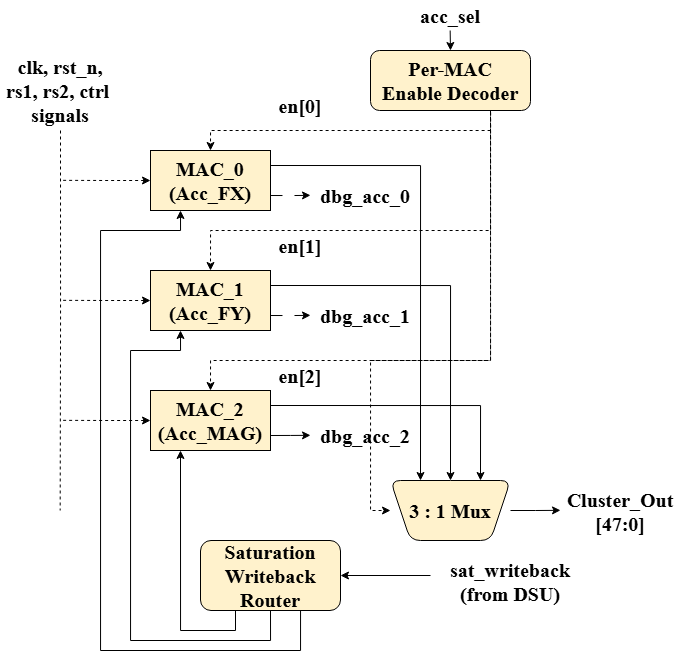

The diagram above was exported from draw.io. Its source (the exported page's mxGraphModel, read from the mxfile embedded in the PNG):
<mxGraphModel dx="1195" dy="764" grid="1" gridSize="10" guides="1" tooltips="1" connect="1" arrows="1" fold="1" page="1" pageScale="1" pageWidth="850" pageHeight="1100" math="0" shadow="0">
  <root>
    <mxCell id="0" />
    <mxCell id="1" parent="0" />
    <mxCell id="ALM3K4zTLUUpxpTyE6kq-13" edge="1" parent="1" source="ALM3K4zTLUUpxpTyE6kq-1" style="edgeStyle=orthogonalEdgeStyle;rounded=0;orthogonalLoop=1;jettySize=auto;html=1;exitX=1;exitY=0.25;exitDx=0;exitDy=0;entryX=0.25;entryY=0;entryDx=0;entryDy=0;fontFamily=Times New Roman;fontSize=20;fontColor=default;fontStyle=1" target="ALM3K4zTLUUpxpTyE6kq-6">
      <mxGeometry relative="1" as="geometry" />
    </mxCell>
    <mxCell id="ALM3K4zTLUUpxpTyE6kq-18" edge="1" parent="1" source="ALM3K4zTLUUpxpTyE6kq-1" style="edgeStyle=orthogonalEdgeStyle;rounded=0;orthogonalLoop=1;jettySize=auto;html=1;exitX=0;exitY=0.5;exitDx=0;exitDy=0;fontFamily=Times New Roman;fontSize=20;fontColor=default;endArrow=none;endFill=0;dashed=1;startArrow=classic;startFill=1;fontStyle=1">
      <mxGeometry relative="1" as="geometry">
        <mxPoint x="69.99999999999989" y="189.83333333333337" as="targetPoint" />
      </mxGeometry>
    </mxCell>
    <mxCell id="ALM3K4zTLUUpxpTyE6kq-21" edge="1" parent="1" source="ALM3K4zTLUUpxpTyE6kq-1" style="edgeStyle=orthogonalEdgeStyle;rounded=0;orthogonalLoop=1;jettySize=auto;html=1;exitX=1;exitY=0.75;exitDx=0;exitDy=0;fontFamily=Times New Roman;fontSize=20;fontColor=default;fontStyle=1;dashed=1;dashPattern=12 12;">
      <mxGeometry relative="1" as="geometry">
        <mxPoint x="320" y="204.83333333333337" as="targetPoint" />
      </mxGeometry>
    </mxCell>
    <mxCell id="ALM3K4zTLUUpxpTyE6kq-1" parent="1" style="rounded=0;whiteSpace=wrap;html=1;strokeColor=default;align=center;verticalAlign=middle;fontFamily=Times New Roman;fontSize=20;fontColor=default;fillColor=#fff2cc;fontStyle=1" value="MAC_0 (Acc_FX)" vertex="1">
      <mxGeometry height="60" width="120" x="160" y="160" as="geometry" />
    </mxCell>
    <mxCell id="ALM3K4zTLUUpxpTyE6kq-15" edge="1" parent="1" source="ALM3K4zTLUUpxpTyE6kq-2" style="edgeStyle=orthogonalEdgeStyle;rounded=0;orthogonalLoop=1;jettySize=auto;html=1;exitX=1;exitY=0.25;exitDx=0;exitDy=0;entryX=0.5;entryY=0;entryDx=0;entryDy=0;fontFamily=Times New Roman;fontSize=20;fontColor=default;fontStyle=1" target="ALM3K4zTLUUpxpTyE6kq-6">
      <mxGeometry relative="1" as="geometry" />
    </mxCell>
    <mxCell id="ALM3K4zTLUUpxpTyE6kq-19" edge="1" parent="1" source="ALM3K4zTLUUpxpTyE6kq-2" style="edgeStyle=orthogonalEdgeStyle;rounded=0;orthogonalLoop=1;jettySize=auto;html=1;exitX=0;exitY=0.5;exitDx=0;exitDy=0;fontFamily=Times New Roman;fontSize=20;fontColor=default;endArrow=none;endFill=0;dashed=1;startArrow=classic;startFill=1;fontStyle=1">
      <mxGeometry relative="1" as="geometry">
        <mxPoint x="69.99999999999989" y="309.83333333333337" as="targetPoint" />
      </mxGeometry>
    </mxCell>
    <mxCell id="ALM3K4zTLUUpxpTyE6kq-22" edge="1" parent="1" source="ALM3K4zTLUUpxpTyE6kq-2" style="edgeStyle=orthogonalEdgeStyle;rounded=0;orthogonalLoop=1;jettySize=auto;html=1;exitX=1;exitY=0.75;exitDx=0;exitDy=0;fontFamily=Times New Roman;fontSize=20;fontColor=default;fontStyle=1;dashed=1;dashPattern=12 12;">
      <mxGeometry relative="1" as="geometry">
        <mxPoint x="320" y="324.83333333333337" as="targetPoint" />
      </mxGeometry>
    </mxCell>
    <mxCell id="ALM3K4zTLUUpxpTyE6kq-2" parent="1" style="rounded=0;whiteSpace=wrap;html=1;strokeColor=default;align=center;verticalAlign=middle;fontFamily=Times New Roman;fontSize=20;fontColor=default;fillColor=#fff2cc;fontStyle=1" value="MAC_1 (Acc_FY)" vertex="1">
      <mxGeometry height="60" width="120" x="160" y="280" as="geometry" />
    </mxCell>
    <mxCell id="ALM3K4zTLUUpxpTyE6kq-16" edge="1" parent="1" source="ALM3K4zTLUUpxpTyE6kq-3" style="edgeStyle=orthogonalEdgeStyle;rounded=0;orthogonalLoop=1;jettySize=auto;html=1;exitX=1;exitY=0.25;exitDx=0;exitDy=0;entryX=0.75;entryY=0;entryDx=0;entryDy=0;fontFamily=Times New Roman;fontSize=20;fontColor=default;fontStyle=1" target="ALM3K4zTLUUpxpTyE6kq-6">
      <mxGeometry relative="1" as="geometry" />
    </mxCell>
    <mxCell id="ALM3K4zTLUUpxpTyE6kq-20" edge="1" parent="1" source="ALM3K4zTLUUpxpTyE6kq-3" style="edgeStyle=orthogonalEdgeStyle;rounded=0;orthogonalLoop=1;jettySize=auto;html=1;exitX=0;exitY=0.5;exitDx=0;exitDy=0;fontFamily=Times New Roman;fontSize=20;fontColor=default;endArrow=none;endFill=0;dashed=1;startArrow=classic;startFill=1;fontStyle=1">
      <mxGeometry relative="1" as="geometry">
        <mxPoint x="69.99999999999989" y="429.83333333333337" as="targetPoint" />
      </mxGeometry>
    </mxCell>
    <mxCell id="ALM3K4zTLUUpxpTyE6kq-23" edge="1" parent="1" source="ALM3K4zTLUUpxpTyE6kq-3" style="edgeStyle=orthogonalEdgeStyle;rounded=0;orthogonalLoop=1;jettySize=auto;html=1;exitX=1;exitY=0.75;exitDx=0;exitDy=0;fontFamily=Times New Roman;fontSize=20;fontColor=default;fontStyle=1">
      <mxGeometry relative="1" as="geometry">
        <mxPoint x="320" y="444.83333333333337" as="targetPoint" />
      </mxGeometry>
    </mxCell>
    <mxCell id="ALM3K4zTLUUpxpTyE6kq-3" parent="1" style="rounded=0;whiteSpace=wrap;html=1;strokeColor=default;align=center;verticalAlign=middle;fontFamily=Times New Roman;fontSize=20;fontColor=default;fillColor=#fff2cc;fontStyle=1" value="MAC_2 (Acc_MAG)" vertex="1">
      <mxGeometry height="60" width="120" x="160" y="400" as="geometry" />
    </mxCell>
    <mxCell id="ALM3K4zTLUUpxpTyE6kq-24" edge="1" parent="1" source="ALM3K4zTLUUpxpTyE6kq-4" style="edgeStyle=orthogonalEdgeStyle;rounded=0;orthogonalLoop=1;jettySize=auto;html=1;exitX=0.5;exitY=1;exitDx=0;exitDy=0;entryX=0.5;entryY=0;entryDx=0;entryDy=0;fontFamily=Times New Roman;fontSize=20;fontColor=default;dashed=1;fontStyle=1" target="ALM3K4zTLUUpxpTyE6kq-1">
      <mxGeometry relative="1" as="geometry">
        <Array as="points">
          <mxPoint x="500" y="120" />
          <mxPoint x="500" y="140" />
          <mxPoint x="220" y="140" />
        </Array>
      </mxGeometry>
    </mxCell>
    <mxCell id="ALM3K4zTLUUpxpTyE6kq-25" edge="1" parent="1" source="ALM3K4zTLUUpxpTyE6kq-4" style="edgeStyle=orthogonalEdgeStyle;rounded=0;orthogonalLoop=1;jettySize=auto;html=1;exitX=0.5;exitY=1;exitDx=0;exitDy=0;entryX=0.5;entryY=0;entryDx=0;entryDy=0;fontFamily=Times New Roman;fontSize=20;fontColor=default;dashed=1;fontStyle=1" target="ALM3K4zTLUUpxpTyE6kq-2">
      <mxGeometry relative="1" as="geometry">
        <Array as="points">
          <mxPoint x="500" y="120" />
          <mxPoint x="500" y="240" />
          <mxPoint x="220" y="240" />
        </Array>
      </mxGeometry>
    </mxCell>
    <mxCell id="ALM3K4zTLUUpxpTyE6kq-26" edge="1" parent="1" source="ALM3K4zTLUUpxpTyE6kq-4" style="edgeStyle=orthogonalEdgeStyle;rounded=0;orthogonalLoop=1;jettySize=auto;html=1;exitX=0.5;exitY=1;exitDx=0;exitDy=0;entryX=0.5;entryY=0;entryDx=0;entryDy=0;fontFamily=Times New Roman;fontSize=20;fontColor=default;dashed=1;fontStyle=1" target="ALM3K4zTLUUpxpTyE6kq-3">
      <mxGeometry relative="1" as="geometry">
        <Array as="points">
          <mxPoint x="500" y="120" />
          <mxPoint x="500" y="370" />
          <mxPoint x="220" y="370" />
        </Array>
      </mxGeometry>
    </mxCell>
    <mxCell id="ALM3K4zTLUUpxpTyE6kq-31" edge="1" parent="1" source="ALM3K4zTLUUpxpTyE6kq-4" style="edgeStyle=orthogonalEdgeStyle;rounded=0;orthogonalLoop=1;jettySize=auto;html=1;exitX=0.5;exitY=0;exitDx=0;exitDy=0;fontFamily=Times New Roman;fontSize=20;fontColor=default;startArrow=classic;startFill=1;endArrow=none;endFill=0;fontStyle=1">
      <mxGeometry relative="1" as="geometry">
        <mxPoint x="459.66666666666674" y="40" as="targetPoint" />
      </mxGeometry>
    </mxCell>
    <mxCell id="ALM3K4zTLUUpxpTyE6kq-53" edge="1" parent="1" source="ALM3K4zTLUUpxpTyE6kq-4" style="edgeStyle=orthogonalEdgeStyle;rounded=0;orthogonalLoop=1;jettySize=auto;html=1;exitX=0.75;exitY=1;exitDx=0;exitDy=0;entryX=0;entryY=0.5;entryDx=0;entryDy=0;fontFamily=Helvetica;fontSize=12;fontColor=default;dashed=1;" target="ALM3K4zTLUUpxpTyE6kq-6">
      <mxGeometry relative="1" as="geometry">
        <Array as="points">
          <mxPoint x="500" y="370" />
          <mxPoint x="380" y="370" />
          <mxPoint x="380" y="520" />
        </Array>
      </mxGeometry>
    </mxCell>
    <mxCell id="ALM3K4zTLUUpxpTyE6kq-4" parent="1" style="rounded=1;whiteSpace=wrap;html=1;strokeColor=default;align=center;verticalAlign=middle;fontFamily=Times New Roman;fontSize=20;fontColor=default;fillColor=#fff2cc;fontStyle=1" value="Per-MAC&lt;div&gt;Enable Decoder&lt;/div&gt;" vertex="1">
      <mxGeometry height="60" width="160" x="380" y="60" as="geometry" />
    </mxCell>
    <mxCell id="ALM3K4zTLUUpxpTyE6kq-5" parent="1" style="shape=trapezoid;perimeter=trapezoidPerimeter;whiteSpace=wrap;html=1;fixedSize=1;rounded=1;strokeColor=default;align=center;verticalAlign=middle;fontFamily=Times New Roman;fontSize=20;fontColor=default;fillColor=#fff2cc;rotation=-180;fontStyle=1" value="" vertex="1">
      <mxGeometry height="60" width="120" x="400" y="490" as="geometry" />
    </mxCell>
    <mxCell id="ALM3K4zTLUUpxpTyE6kq-28" edge="1" parent="1" source="ALM3K4zTLUUpxpTyE6kq-6" style="edgeStyle=orthogonalEdgeStyle;rounded=0;orthogonalLoop=1;jettySize=auto;html=1;exitX=1;exitY=0.5;exitDx=0;exitDy=0;fontFamily=Times New Roman;fontSize=20;fontColor=default;fontStyle=1">
      <mxGeometry relative="1" as="geometry">
        <mxPoint x="570" y="519.8333333333335" as="targetPoint" />
      </mxGeometry>
    </mxCell>
    <mxCell id="ALM3K4zTLUUpxpTyE6kq-6" parent="1" style="text;html=1;whiteSpace=wrap;strokeColor=none;fillColor=none;align=center;verticalAlign=middle;rounded=0;fontFamily=Times New Roman;fontSize=20;fontColor=default;fontStyle=1" value="3 : 1 Mux" vertex="1">
      <mxGeometry height="60" width="120" x="400" y="490" as="geometry" />
    </mxCell>
    <mxCell id="ALM3K4zTLUUpxpTyE6kq-9" edge="1" parent="1" source="ALM3K4zTLUUpxpTyE6kq-8" style="edgeStyle=orthogonalEdgeStyle;rounded=0;orthogonalLoop=1;jettySize=auto;html=1;exitX=0.25;exitY=1;exitDx=0;exitDy=0;entryX=0.25;entryY=1;entryDx=0;entryDy=0;fontFamily=Times New Roman;fontSize=20;fontColor=default;fontStyle=1" target="ALM3K4zTLUUpxpTyE6kq-3">
      <mxGeometry relative="1" as="geometry" />
    </mxCell>
    <mxCell id="ALM3K4zTLUUpxpTyE6kq-10" edge="1" parent="1" source="ALM3K4zTLUUpxpTyE6kq-8" style="edgeStyle=orthogonalEdgeStyle;rounded=0;orthogonalLoop=1;jettySize=auto;html=1;exitX=0.5;exitY=1;exitDx=0;exitDy=0;entryX=0.25;entryY=1;entryDx=0;entryDy=0;fontFamily=Times New Roman;fontSize=20;fontColor=default;fontStyle=1" target="ALM3K4zTLUUpxpTyE6kq-2">
      <mxGeometry relative="1" as="geometry">
        <Array as="points">
          <mxPoint x="280" y="650" />
          <mxPoint x="140" y="650" />
          <mxPoint x="140" y="360" />
          <mxPoint x="190" y="360" />
        </Array>
      </mxGeometry>
    </mxCell>
    <mxCell id="ALM3K4zTLUUpxpTyE6kq-11" edge="1" parent="1" source="ALM3K4zTLUUpxpTyE6kq-8" style="edgeStyle=orthogonalEdgeStyle;rounded=0;orthogonalLoop=1;jettySize=auto;html=1;exitX=0.75;exitY=1;exitDx=0;exitDy=0;entryX=0.25;entryY=1;entryDx=0;entryDy=0;fontFamily=Times New Roman;fontSize=20;fontColor=default;fontStyle=1" target="ALM3K4zTLUUpxpTyE6kq-1">
      <mxGeometry relative="1" as="geometry">
        <Array as="points">
          <mxPoint x="310" y="660" />
          <mxPoint x="110" y="660" />
          <mxPoint x="110" y="240" />
          <mxPoint x="190" y="240" />
        </Array>
      </mxGeometry>
    </mxCell>
    <mxCell id="ALM3K4zTLUUpxpTyE6kq-50" edge="1" parent="1" source="ALM3K4zTLUUpxpTyE6kq-8" style="edgeStyle=orthogonalEdgeStyle;rounded=0;orthogonalLoop=1;jettySize=auto;html=1;exitX=1;exitY=0.5;exitDx=0;exitDy=0;fontFamily=Helvetica;fontSize=12;fontColor=default;startArrow=classic;startFill=1;endArrow=none;endFill=0;">
      <mxGeometry relative="1" as="geometry">
        <mxPoint x="440" y="585" as="targetPoint" />
      </mxGeometry>
    </mxCell>
    <mxCell id="ALM3K4zTLUUpxpTyE6kq-8" parent="1" style="rounded=1;whiteSpace=wrap;html=1;strokeColor=default;align=center;verticalAlign=middle;fontFamily=Times New Roman;fontSize=20;fontColor=default;fillColor=#fff2cc;fontStyle=1" value="Saturation Writeback&lt;div&gt;Router&lt;/div&gt;" vertex="1">
      <mxGeometry height="70" width="140" x="210" y="550" as="geometry" />
    </mxCell>
    <mxCell id="ALM3K4zTLUUpxpTyE6kq-17" edge="1" parent="1" source="ALM3K4zTLUUpxpTyE6kq-12" style="edgeStyle=orthogonalEdgeStyle;rounded=0;orthogonalLoop=1;jettySize=auto;html=1;exitX=0.5;exitY=1;exitDx=0;exitDy=0;fontFamily=Times New Roman;fontSize=20;fontColor=default;endArrow=none;endFill=0;dashed=1;fontStyle=1">
      <mxGeometry relative="1" as="geometry">
        <mxPoint x="69.66666666666674" y="520" as="targetPoint" />
      </mxGeometry>
    </mxCell>
    <mxCell id="ALM3K4zTLUUpxpTyE6kq-12" parent="1" style="text;html=1;whiteSpace=wrap;strokeColor=none;fillColor=none;align=center;verticalAlign=middle;rounded=0;fontFamily=Times New Roman;fontSize=20;fontColor=default;fontStyle=1" value="clk, rst_n, rs1, rs2, ctrl&amp;nbsp;&lt;div&gt;signals&lt;/div&gt;" vertex="1">
      <mxGeometry height="80" width="120" x="10" y="60" as="geometry" />
    </mxCell>
    <mxCell id="ALM3K4zTLUUpxpTyE6kq-29" parent="1" style="text;html=1;whiteSpace=wrap;strokeColor=none;fillColor=none;align=center;verticalAlign=middle;rounded=0;fontFamily=Times New Roman;fontSize=20;fontColor=default;fontStyle=1" value="Cluster_Out [47:0]" vertex="1">
      <mxGeometry height="57.5" width="120" x="570" y="492.5" as="geometry" />
    </mxCell>
    <mxCell id="ALM3K4zTLUUpxpTyE6kq-32" parent="1" style="text;html=1;whiteSpace=wrap;strokeColor=none;fillColor=none;align=center;verticalAlign=middle;rounded=0;fontFamily=Times New Roman;fontSize=20;fontColor=default;fontStyle=1" value="acc_sel" vertex="1">
      <mxGeometry height="30" width="60" x="430" y="10" as="geometry" />
    </mxCell>
    <mxCell id="ALM3K4zTLUUpxpTyE6kq-33" parent="1" style="text;html=1;whiteSpace=wrap;strokeColor=none;fillColor=none;align=center;verticalAlign=middle;rounded=0;fontFamily=Times New Roman;fontSize=20;fontColor=default;fontStyle=1" value="dbg_acc_0" vertex="1">
      <mxGeometry height="30" width="110" x="320" y="190" as="geometry" />
    </mxCell>
    <mxCell id="ALM3K4zTLUUpxpTyE6kq-34" parent="1" style="text;html=1;whiteSpace=wrap;strokeColor=none;fillColor=none;align=center;verticalAlign=middle;rounded=0;fontFamily=Times New Roman;fontSize=20;fontColor=default;fontStyle=1" value="dbg_acc_1" vertex="1">
      <mxGeometry height="30" width="110" x="320" y="310" as="geometry" />
    </mxCell>
    <mxCell id="ALM3K4zTLUUpxpTyE6kq-35" parent="1" style="text;html=1;whiteSpace=wrap;strokeColor=none;fillColor=none;align=center;verticalAlign=middle;rounded=0;fontFamily=Times New Roman;fontSize=20;fontColor=default;fontStyle=1" value="dbg_acc_2" vertex="1">
      <mxGeometry height="30" width="110" x="320" y="430" as="geometry" />
    </mxCell>
    <mxCell id="ALM3K4zTLUUpxpTyE6kq-46" parent="1" style="text;html=1;whiteSpace=wrap;strokeColor=none;fillColor=none;align=center;verticalAlign=middle;rounded=0;fontFamily=Times New Roman;fontSize=20;fontColor=default;fontStyle=1" value="en[0]" vertex="1">
      <mxGeometry height="30" width="60" x="280" y="100" as="geometry" />
    </mxCell>
    <mxCell id="ALM3K4zTLUUpxpTyE6kq-48" parent="1" style="text;html=1;whiteSpace=wrap;strokeColor=none;fillColor=none;align=center;verticalAlign=middle;rounded=0;fontFamily=Times New Roman;fontSize=20;fontColor=default;fontStyle=1" value="en[1]" vertex="1">
      <mxGeometry height="30" width="60" x="280" y="240" as="geometry" />
    </mxCell>
    <mxCell id="ALM3K4zTLUUpxpTyE6kq-49" parent="1" style="text;html=1;whiteSpace=wrap;strokeColor=none;fillColor=none;align=center;verticalAlign=middle;rounded=0;fontFamily=Times New Roman;fontSize=20;fontColor=default;fontStyle=1" value="en[2]" vertex="1">
      <mxGeometry height="30" width="60" x="280" y="370" as="geometry" />
    </mxCell>
    <mxCell id="ALM3K4zTLUUpxpTyE6kq-52" parent="1" style="text;html=1;whiteSpace=wrap;strokeColor=none;fillColor=none;align=center;verticalAlign=middle;rounded=0;fontFamily=Times New Roman;fontSize=20;fontColor=default;fontStyle=1" value="sat_writeback&lt;div&gt;(from DSU)&lt;/div&gt;" vertex="1">
      <mxGeometry height="57.5" width="160" x="440" y="562.5" as="geometry" />
    </mxCell>
  </root>
</mxGraphModel>